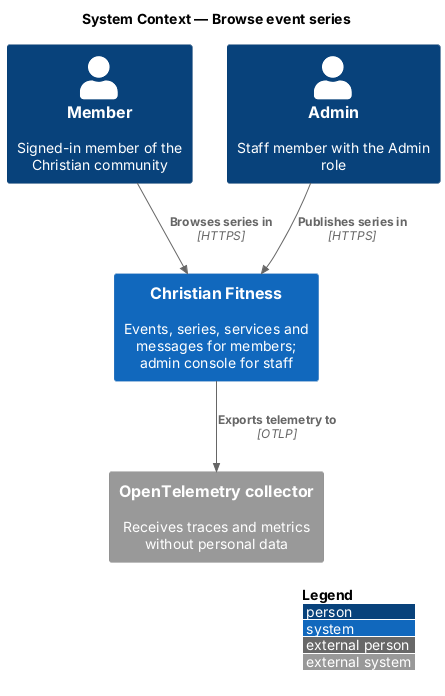

The diagram above was rendered by PlantUML. Its source (embedded in the PNG):
@startuml
!include <C4/C4_Context>
LAYOUT_WITH_LEGEND()
title System Context — Browse event series

Person(member, "Member", "Signed-in member of the Christian community")
Person(staff, "Admin", "Staff member with the Admin role")
System(cf, "Christian Fitness", "Events, series, services and messages for members; admin console for staff")
System_Ext(otel, "OpenTelemetry collector", "Receives traces and metrics without personal data")

Rel(member, cf, "Browses series in", "HTTPS")
Rel(staff, cf, "Publishes series in", "HTTPS")
Rel(cf, otel, "Exports telemetry to", "OTLP")
@enduml